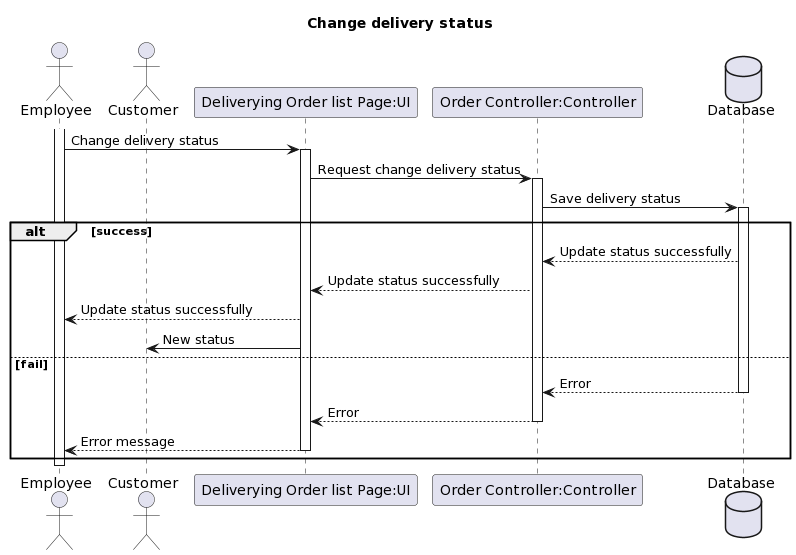

The diagram above was rendered by PlantUML. Its source (embedded in the PNG):
@startuml
title Change delivery status

actor "Employee" as RestaurantOwner
actor "Customer" as CM

activate RestaurantOwner
participant "Deliverying Order list Page:UI" as UI
participant "Order Controller:Controller" as Ctrl

database "Database" as DB


RestaurantOwner -> UI: Change delivery status
activate UI
UI -> Ctrl: Request change delivery status
activate Ctrl



Ctrl -> DB: Save delivery status
activate DB
alt success
DB --> Ctrl: Update status successfully
Ctrl --> UI: Update status successfully
UI --> RestaurantOwner: Update status successfully
UI -> CM: New status
else fail
DB --> Ctrl: Error
deactivate DB
Ctrl --> UI: Error
deactivate Ctrl
UI --> RestaurantOwner: Error message
deactivate UI




end



deactivate RestaurantOwner
@enduml